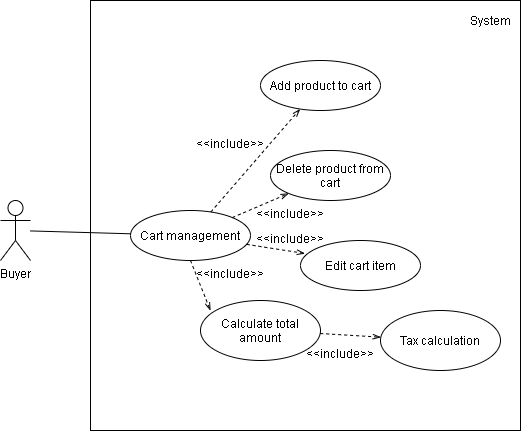

The diagram above was exported from draw.io. Its source (the exported page's mxGraphModel, read from the mxfile embedded in the PNG):
<mxGraphModel dx="596" dy="-698" grid="1" gridSize="10" guides="1" tooltips="1" connect="1" arrows="1" fold="1" page="1" pageScale="1" pageWidth="850" pageHeight="1100" math="0" shadow="0">
  <root>
    <mxCell id="0" />
    <mxCell id="1" parent="0" />
    <mxCell id="OBGtV7Lx9qNa5nNNcINg-1" value="" style="whiteSpace=wrap;html=1;aspect=fixed;" parent="1" vertex="1">
      <mxGeometry x="240" y="1120" width="430" height="430" as="geometry" />
    </mxCell>
    <mxCell id="OBGtV7Lx9qNa5nNNcINg-2" value="Buyer" style="shape=umlActor;verticalLabelPosition=bottom;labelBackgroundColor=#ffffff;verticalAlign=top;html=1;outlineConnect=0;" parent="1" vertex="1">
      <mxGeometry x="150" y="1320" width="30" height="60" as="geometry" />
    </mxCell>
    <mxCell id="OBGtV7Lx9qNa5nNNcINg-3" value="Cart management" style="ellipse;whiteSpace=wrap;html=1;" parent="1" vertex="1">
      <mxGeometry x="280" y="1330" width="120" height="50" as="geometry" />
    </mxCell>
    <mxCell id="OBGtV7Lx9qNa5nNNcINg-4" value="Add product to cart" style="ellipse;whiteSpace=wrap;html=1;" parent="1" vertex="1">
      <mxGeometry x="410" y="1180" width="120" height="50" as="geometry" />
    </mxCell>
    <mxCell id="OBGtV7Lx9qNa5nNNcINg-5" value="Delete product from cart" style="ellipse;whiteSpace=wrap;html=1;" parent="1" vertex="1">
      <mxGeometry x="420" y="1270" width="120" height="50" as="geometry" />
    </mxCell>
    <mxCell id="OBGtV7Lx9qNa5nNNcINg-6" value="" style="endArrow=none;html=1;" parent="1" source="OBGtV7Lx9qNa5nNNcINg-2" target="OBGtV7Lx9qNa5nNNcINg-3" edge="1">
      <mxGeometry width="50" height="50" relative="1" as="geometry">
        <mxPoint x="230" y="840" as="sourcePoint" />
        <mxPoint x="240" y="798" as="targetPoint" />
      </mxGeometry>
    </mxCell>
    <mxCell id="OBGtV7Lx9qNa5nNNcINg-7" value="&amp;lt;&amp;lt;include&amp;gt;&amp;gt;&lt;span style=&quot;color: rgba(0 , 0 , 0 , 0) ; font-family: monospace ; font-size: 0px ; white-space: nowrap&quot;&gt;%3CmxGraphModel%3E%3Croot%3E%3CmxCell%20id%3D%220%22%2F%3E%3CmxCell%20id%3D%221%22%20parent%3D%220%22%2F%3E%3CmxCell%20id%3D%222%22%20value%3D%22%22%20style%3D%22endArrow%3Dclassic%3Bhtml%3D1%3Bdashed%3D1%3BexitX%3D0.25%3BexitY%3D0%3BexitDx%3D0%3BexitDy%3D0%3BexitPerimeter%3D0%3BentryX%3D1%3BentryY%3D0.5%3BentryDx%3D0%3BentryDy%3D0%3B%22%20edge%3D%221%22%20parent%3D%221%22%3E%3CmxGeometry%20width%3D%2250%22%20height%3D%2250%22%20relative%3D%221%22%20as%3D%22geometry%22%3E%3CmxPoint%20x%3D%22410%22%20y%3D%22810%22%20as%3D%22sourcePoint%22%2F%3E%3CmxPoint%20x%3D%22360%22%20y%3D%22795%22%20as%3D%22targetPoint%22%2F%3E%3C%2FmxGeometry%3E%3C%2FmxCell%3E%3C%2Froot%3E%3C%2FmxGraphModel%3E&lt;/span&gt;&lt;br&gt;&lt;span style=&quot;color: rgba(0 , 0 , 0 , 0) ; font-family: monospace ; font-size: 0px ; white-space: nowrap&quot;&gt;%3CmxGraphModel%3E%3Croot%3E%3CmxCell%20id%3D%220%22%2F%3E%3CmxCell%20id%3D%221%22%20parent%3D%220%22%2F%3E%3CmxCell%20id%3D%222%22%20value%3D%22%22%20style%3D%22endArrow%3Dclassic%3Bhtml%3D1%3Bdashed%3D1%3BexitX%3D0.25%3BexitY%3D0%3BexitDx%3D0%3BexitDy%3D0%3BexitPerimeter%3D0%3BentryX%3D1%3BentryY%3D0.5%3BentryDx%3D0%3BentryDy%3D0%3B%22%20edge%3D%221%22%20parent%3D%221%22%3E%3CmxGeometry%20width%3D%2250%22%20height%3D%2250%22%20relative%3D%221%22%20as%3D%22geometry%22%3E%3CmxPoint%20x%3D%22410%22%20y%3D%22810%22%20as%3D%22sourcePoint%22%2F%3E%3CmxPoint%20x%3D%22360%22%20y%3D%22795%22%20as%3D%22targetPoint%22%2F%3E%3C%2FmxGeometry%3E%3C%2FmxCell%3E%3C%2Froot%3E%3C%2FmxGraphModel%3E&lt;/span&gt;" style="text;html=1;strokeColor=none;fillColor=none;align=center;verticalAlign=middle;whiteSpace=wrap;rounded=0;" parent="1" vertex="1">
      <mxGeometry x="360" y="1260" width="40" height="20" as="geometry" />
    </mxCell>
    <mxCell id="OBGtV7Lx9qNa5nNNcINg-8" value="&amp;lt;&amp;lt;include&amp;gt;&amp;gt;&lt;span style=&quot;color: rgba(0 , 0 , 0 , 0) ; font-family: monospace ; font-size: 0px ; white-space: nowrap&quot;&gt;%3CmxGraphModel%3E%3Croot%3E%3CmxCell%20id%3D%220%22%2F%3E%3CmxCell%20id%3D%221%22%20parent%3D%220%22%2F%3E%3CmxCell%20id%3D%222%22%20value%3D%22%22%20style%3D%22endArrow%3Dclassic%3Bhtml%3D1%3Bdashed%3D1%3BexitX%3D0.25%3BexitY%3D0%3BexitDx%3D0%3BexitDy%3D0%3BexitPerimeter%3D0%3BentryX%3D1%3BentryY%3D0.5%3BentryDx%3D0%3BentryDy%3D0%3B%22%20edge%3D%221%22%20parent%3D%221%22%3E%3CmxGeometry%20width%3D%2250%22%20height%3D%2250%22%20relative%3D%221%22%20as%3D%22geometry%22%3E%3CmxPoint%20x%3D%22410%22%20y%3D%22810%22%20as%3D%22sourcePoint%22%2F%3E%3CmxPoint%20x%3D%22360%22%20y%3D%22795%22%20as%3D%22targetPoint%22%2F%3E%3C%2FmxGeometry%3E%3C%2FmxCell%3E%3C%2Froot%3E%3C%2FmxGraphModel%3E&lt;/span&gt;&lt;br&gt;&lt;span style=&quot;color: rgba(0 , 0 , 0 , 0) ; font-family: monospace ; font-size: 0px ; white-space: nowrap&quot;&gt;%3CmxGraphModel%3E%3Croot%3E%3CmxCell%20id%3D%220%22%2F%3E%3CmxCell%20id%3D%221%22%20parent%3D%220%22%2F%3E%3CmxCell%20id%3D%222%22%20value%3D%22%22%20style%3D%22endArrow%3Dclassic%3Bhtml%3D1%3Bdashed%3D1%3BexitX%3D0.25%3BexitY%3D0%3BexitDx%3D0%3BexitDy%3D0%3BexitPerimeter%3D0%3BentryX%3D1%3BentryY%3D0.5%3BentryDx%3D0%3BentryDy%3D0%3B%22%20edge%3D%221%22%20parent%3D%221%22%3E%3CmxGeometry%20width%3D%2250%22%20height%3D%2250%22%20relative%3D%221%22%20as%3D%22geometry%22%3E%3CmxPoint%20x%3D%22410%22%20y%3D%22810%22%20as%3D%22sourcePoint%22%2F%3E%3CmxPoint%20x%3D%22360%22%20y%3D%22795%22%20as%3D%22targetPoint%22%2F%3E%3C%2FmxGeometry%3E%3C%2FmxCell%3E%3C%2Froot%3E%3C%2FmxGraphModel%3E&lt;/span&gt;" style="text;html=1;strokeColor=none;fillColor=none;align=center;verticalAlign=middle;whiteSpace=wrap;rounded=0;" parent="1" vertex="1">
      <mxGeometry x="420" y="1330" width="40" height="20" as="geometry" />
    </mxCell>
    <mxCell id="OBGtV7Lx9qNa5nNNcINg-9" value="" style="endArrow=openThin;html=1;dashed=1;endFill=0;" parent="1" source="OBGtV7Lx9qNa5nNNcINg-3" target="OBGtV7Lx9qNa5nNNcINg-4" edge="1">
      <mxGeometry width="50" height="50" relative="1" as="geometry">
        <mxPoint x="280" y="840" as="sourcePoint" />
        <mxPoint x="330" y="790" as="targetPoint" />
      </mxGeometry>
    </mxCell>
    <mxCell id="OBGtV7Lx9qNa5nNNcINg-10" value="" style="endArrow=openThin;html=1;dashed=1;endFill=0;" parent="1" source="OBGtV7Lx9qNa5nNNcINg-3" target="OBGtV7Lx9qNa5nNNcINg-5" edge="1">
      <mxGeometry width="50" height="50" relative="1" as="geometry">
        <mxPoint x="346.2079585000632" y="785.0652812752462" as="sourcePoint" />
        <mxPoint x="399.1836424712918" y="755.0571602160767" as="targetPoint" />
      </mxGeometry>
    </mxCell>
    <mxCell id="OBGtV7Lx9qNa5nNNcINg-11" value="Edit cart item" style="ellipse;whiteSpace=wrap;html=1;" parent="1" vertex="1">
      <mxGeometry x="450" y="1360" width="120" height="50" as="geometry" />
    </mxCell>
    <mxCell id="OBGtV7Lx9qNa5nNNcINg-12" value="" style="endArrow=openThin;html=1;dashed=1;entryX=0.037;entryY=0.26;entryDx=0;entryDy=0;entryPerimeter=0;endFill=0;" parent="1" source="OBGtV7Lx9qNa5nNNcINg-3" target="OBGtV7Lx9qNa5nNNcINg-11" edge="1">
      <mxGeometry width="50" height="50" relative="1" as="geometry">
        <mxPoint x="280" y="840" as="sourcePoint" />
        <mxPoint x="330" y="790" as="targetPoint" />
      </mxGeometry>
    </mxCell>
    <mxCell id="OBGtV7Lx9qNa5nNNcINg-14" value="Calculate total amount" style="ellipse;whiteSpace=wrap;html=1;" parent="1" vertex="1">
      <mxGeometry x="350" y="1420" width="120" height="60" as="geometry" />
    </mxCell>
    <mxCell id="OBGtV7Lx9qNa5nNNcINg-15" value="Tax calculation" style="ellipse;whiteSpace=wrap;html=1;" parent="1" vertex="1">
      <mxGeometry x="530" y="1430" width="120" height="60" as="geometry" />
    </mxCell>
    <mxCell id="OBGtV7Lx9qNa5nNNcINg-16" value="" style="endArrow=openThin;html=1;dashed=1;endFill=0;" parent="1" source="OBGtV7Lx9qNa5nNNcINg-14" target="OBGtV7Lx9qNa5nNNcINg-15" edge="1">
      <mxGeometry width="50" height="50" relative="1" as="geometry">
        <mxPoint x="341.2072374604661" y="826.3523203676873" as="sourcePoint" />
        <mxPoint x="424.44000000000005" y="883" as="targetPoint" />
      </mxGeometry>
    </mxCell>
    <mxCell id="OBGtV7Lx9qNa5nNNcINg-17" value="" style="endArrow=openThin;html=1;dashed=1;exitX=0.5;exitY=1;exitDx=0;exitDy=0;entryX=0.083;entryY=0.167;entryDx=0;entryDy=0;entryPerimeter=0;endFill=0;" parent="1" source="OBGtV7Lx9qNa5nNNcINg-3" target="OBGtV7Lx9qNa5nNNcINg-14" edge="1">
      <mxGeometry width="50" height="50" relative="1" as="geometry">
        <mxPoint x="510" y="970" as="sourcePoint" />
        <mxPoint x="550" y="970" as="targetPoint" />
      </mxGeometry>
    </mxCell>
    <mxCell id="OBGtV7Lx9qNa5nNNcINg-35" value="&amp;lt;&amp;lt;include&amp;gt;&amp;gt;&lt;span style=&quot;color: rgba(0 , 0 , 0 , 0) ; font-family: monospace ; font-size: 0px ; white-space: nowrap&quot;&gt;%3CmxGraphModel%3E%3Croot%3E%3CmxCell%20id%3D%220%22%2F%3E%3CmxCell%20id%3D%221%22%20parent%3D%220%22%2F%3E%3CmxCell%20id%3D%222%22%20value%3D%22%22%20style%3D%22endArrow%3Dclassic%3Bhtml%3D1%3Bdashed%3D1%3BexitX%3D0.25%3BexitY%3D0%3BexitDx%3D0%3BexitDy%3D0%3BexitPerimeter%3D0%3BentryX%3D1%3BentryY%3D0.5%3BentryDx%3D0%3BentryDy%3D0%3B%22%20edge%3D%221%22%20parent%3D%221%22%3E%3CmxGeometry%20width%3D%2250%22%20height%3D%2250%22%20relative%3D%221%22%20as%3D%22geometry%22%3E%3CmxPoint%20x%3D%22410%22%20y%3D%22810%22%20as%3D%22sourcePoint%22%2F%3E%3CmxPoint%20x%3D%22360%22%20y%3D%22795%22%20as%3D%22targetPoint%22%2F%3E%3C%2FmxGeometry%3E%3C%2FmxCell%3E%3C%2Froot%3E%3C%2FmxGraphModel%3E&lt;/span&gt;&lt;br&gt;&lt;span style=&quot;color: rgba(0 , 0 , 0 , 0) ; font-family: monospace ; font-size: 0px ; white-space: nowrap&quot;&gt;%3CmxGraphModel%3E%3Croot%3E%3CmxCell%20id%3D%220%22%2F%3E%3CmxCell%20id%3D%221%22%20parent%3D%220%22%2F%3E%3CmxCell%20id%3D%222%22%20value%3D%22%22%20style%3D%22endArrow%3Dclassic%3Bhtml%3D1%3Bdashed%3D1%3BexitX%3D0.25%3BexitY%3D0%3BexitDx%3D0%3BexitDy%3D0%3BexitPerimeter%3D0%3BentryX%3D1%3BentryY%3D0.5%3BentryDx%3D0%3BentryDy%3D0%3B%22%20edge%3D%221%22%20parent%3D%221%22%3E%3CmxGeometry%20width%3D%2250%22%20height%3D%2250%22%20relative%3D%221%22%20as%3D%22geometry%22%3E%3CmxPoint%20x%3D%22410%22%20y%3D%22810%22%20as%3D%22sourcePoint%22%2F%3E%3CmxPoint%20x%3D%22360%22%20y%3D%22795%22%20as%3D%22targetPoint%22%2F%3E%3C%2FmxGeometry%3E%3C%2FmxCell%3E%3C%2Froot%3E%3C%2FmxGraphModel%3E&lt;/span&gt;" style="text;html=1;strokeColor=none;fillColor=none;align=center;verticalAlign=middle;whiteSpace=wrap;rounded=0;" parent="1" vertex="1">
      <mxGeometry x="360" y="1390" width="40" height="20" as="geometry" />
    </mxCell>
    <mxCell id="OBGtV7Lx9qNa5nNNcINg-36" value="&amp;lt;&amp;lt;include&amp;gt;&amp;gt;&lt;span style=&quot;color: rgba(0 , 0 , 0 , 0) ; font-family: monospace ; font-size: 0px ; white-space: nowrap&quot;&gt;%3CmxGraphModel%3E%3Croot%3E%3CmxCell%20id%3D%220%22%2F%3E%3CmxCell%20id%3D%221%22%20parent%3D%220%22%2F%3E%3CmxCell%20id%3D%222%22%20value%3D%22%22%20style%3D%22endArrow%3Dclassic%3Bhtml%3D1%3Bdashed%3D1%3BexitX%3D0.25%3BexitY%3D0%3BexitDx%3D0%3BexitDy%3D0%3BexitPerimeter%3D0%3BentryX%3D1%3BentryY%3D0.5%3BentryDx%3D0%3BentryDy%3D0%3B%22%20edge%3D%221%22%20parent%3D%221%22%3E%3CmxGeometry%20width%3D%2250%22%20height%3D%2250%22%20relative%3D%221%22%20as%3D%22geometry%22%3E%3CmxPoint%20x%3D%22410%22%20y%3D%22810%22%20as%3D%22sourcePoint%22%2F%3E%3CmxPoint%20x%3D%22360%22%20y%3D%22795%22%20as%3D%22targetPoint%22%2F%3E%3C%2FmxGeometry%3E%3C%2FmxCell%3E%3C%2Froot%3E%3C%2FmxGraphModel%3E&lt;/span&gt;&lt;br&gt;&lt;span style=&quot;color: rgba(0 , 0 , 0 , 0) ; font-family: monospace ; font-size: 0px ; white-space: nowrap&quot;&gt;%3CmxGraphModel%3E%3Croot%3E%3CmxCell%20id%3D%220%22%2F%3E%3CmxCell%20id%3D%221%22%20parent%3D%220%22%2F%3E%3CmxCell%20id%3D%222%22%20value%3D%22%22%20style%3D%22endArrow%3Dclassic%3Bhtml%3D1%3Bdashed%3D1%3BexitX%3D0.25%3BexitY%3D0%3BexitDx%3D0%3BexitDy%3D0%3BexitPerimeter%3D0%3BentryX%3D1%3BentryY%3D0.5%3BentryDx%3D0%3BentryDy%3D0%3B%22%20edge%3D%221%22%20parent%3D%221%22%3E%3CmxGeometry%20width%3D%2250%22%20height%3D%2250%22%20relative%3D%221%22%20as%3D%22geometry%22%3E%3CmxPoint%20x%3D%22410%22%20y%3D%22810%22%20as%3D%22sourcePoint%22%2F%3E%3CmxPoint%20x%3D%22360%22%20y%3D%22795%22%20as%3D%22targetPoint%22%2F%3E%3C%2FmxGeometry%3E%3C%2FmxCell%3E%3C%2Froot%3E%3C%2FmxGraphModel%3E&lt;/span&gt;" style="text;html=1;strokeColor=none;fillColor=none;align=center;verticalAlign=middle;whiteSpace=wrap;rounded=0;" parent="1" vertex="1">
      <mxGeometry x="420" y="1360" width="40" height="10" as="geometry" />
    </mxCell>
    <mxCell id="OBGtV7Lx9qNa5nNNcINg-41" value="&amp;lt;&amp;lt;include&amp;gt;&amp;gt;&lt;span style=&quot;color: rgba(0 , 0 , 0 , 0) ; font-family: monospace ; font-size: 0px ; white-space: nowrap&quot;&gt;%3CmxGraphModel%3E%3Croot%3E%3CmxCell%20id%3D%220%22%2F%3E%3CmxCell%20id%3D%221%22%20parent%3D%220%22%2F%3E%3CmxCell%20id%3D%222%22%20value%3D%22%22%20style%3D%22endArrow%3Dclassic%3Bhtml%3D1%3Bdashed%3D1%3BexitX%3D0.25%3BexitY%3D0%3BexitDx%3D0%3BexitDy%3D0%3BexitPerimeter%3D0%3BentryX%3D1%3BentryY%3D0.5%3BentryDx%3D0%3BentryDy%3D0%3B%22%20edge%3D%221%22%20parent%3D%221%22%3E%3CmxGeometry%20width%3D%2250%22%20height%3D%2250%22%20relative%3D%221%22%20as%3D%22geometry%22%3E%3CmxPoint%20x%3D%22410%22%20y%3D%22810%22%20as%3D%22sourcePoint%22%2F%3E%3CmxPoint%20x%3D%22360%22%20y%3D%22795%22%20as%3D%22targetPoint%22%2F%3E%3C%2FmxGeometry%3E%3C%2FmxCell%3E%3C%2Froot%3E%3C%2FmxGraphModel%3E&lt;/span&gt;&lt;br&gt;&lt;span style=&quot;color: rgba(0 , 0 , 0 , 0) ; font-family: monospace ; font-size: 0px ; white-space: nowrap&quot;&gt;%3CmxGraphModel%3E%3Croot%3E%3CmxCell%20id%3D%220%22%2F%3E%3CmxCell%20id%3D%221%22%20parent%3D%220%22%2F%3E%3CmxCell%20id%3D%222%22%20value%3D%22%22%20style%3D%22endArrow%3Dclassic%3Bhtml%3D1%3Bdashed%3D1%3BexitX%3D0.25%3BexitY%3D0%3BexitDx%3D0%3BexitDy%3D0%3BexitPerimeter%3D0%3BentryX%3D1%3BentryY%3D0.5%3BentryDx%3D0%3BentryDy%3D0%3B%22%20edge%3D%221%22%20parent%3D%221%22%3E%3CmxGeometry%20width%3D%2250%22%20height%3D%2250%22%20relative%3D%221%22%20as%3D%22geometry%22%3E%3CmxPoint%20x%3D%22410%22%20y%3D%22810%22%20as%3D%22sourcePoint%22%2F%3E%3CmxPoint%20x%3D%22360%22%20y%3D%22795%22%20as%3D%22targetPoint%22%2F%3E%3C%2FmxGeometry%3E%3C%2FmxCell%3E%3C%2Froot%3E%3C%2FmxGraphModel%3E&lt;/span&gt;" style="text;html=1;strokeColor=none;fillColor=none;align=center;verticalAlign=middle;whiteSpace=wrap;rounded=0;" parent="1" vertex="1">
      <mxGeometry x="470" y="1470" width="40" height="20" as="geometry" />
    </mxCell>
    <mxCell id="mS2GbpuDsVxz_dpxY7jj-1" value="System" style="text;html=1;strokeColor=none;fillColor=none;align=center;verticalAlign=middle;whiteSpace=wrap;rounded=0;" vertex="1" parent="1">
      <mxGeometry x="620" y="1130" width="40" height="20" as="geometry" />
    </mxCell>
  </root>
</mxGraphModel>